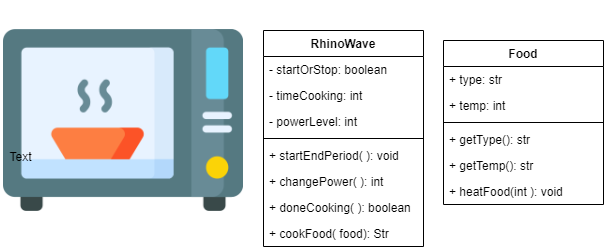

The diagram above was exported from draw.io. Its source (the exported page's mxGraphModel, read from the mxfile embedded in the PNG):
<mxGraphModel dx="1958" dy="401" grid="1" gridSize="10" guides="1" tooltips="1" connect="1" arrows="1" fold="1" page="1" pageScale="1" pageWidth="850" pageHeight="1100" math="0" shadow="0">
  <root>
    <mxCell id="0" />
    <mxCell id="1" parent="0" />
    <mxCell id="dK9VUW0qbNuwKzJaTNsI-1" value="" style="shape=image;verticalLabelPosition=bottom;labelBackgroundColor=#ffffff;verticalAlign=top;aspect=fixed;imageAspect=0;image=data:image/png,(base64 omitted: 16944 chars);" vertex="1" parent="1">
      <mxGeometry width="240" height="240" as="geometry" />
    </mxCell>
    <mxCell id="dK9VUW0qbNuwKzJaTNsI-6" value="RhinoWave" style="swimlane;fontStyle=1;align=center;verticalAlign=top;childLayout=stackLayout;horizontal=1;startSize=26;horizontalStack=0;resizeParent=1;resizeParentMax=0;resizeLast=0;collapsible=1;marginBottom=0;" vertex="1" parent="1">
      <mxGeometry x="260" y="30" width="160" height="216" as="geometry" />
    </mxCell>
    <mxCell id="dK9VUW0qbNuwKzJaTNsI-7" value="- startOrStop: boolean" style="text;strokeColor=none;fillColor=none;align=left;verticalAlign=top;spacingLeft=4;spacingRight=4;overflow=hidden;rotatable=0;points=[[0,0.5],[1,0.5]];portConstraint=eastwest;" vertex="1" parent="dK9VUW0qbNuwKzJaTNsI-6">
      <mxGeometry y="26" width="160" height="26" as="geometry" />
    </mxCell>
    <mxCell id="dK9VUW0qbNuwKzJaTNsI-10" value="- timeCooking: int" style="text;strokeColor=none;fillColor=none;align=left;verticalAlign=top;spacingLeft=4;spacingRight=4;overflow=hidden;rotatable=0;points=[[0,0.5],[1,0.5]];portConstraint=eastwest;" vertex="1" parent="dK9VUW0qbNuwKzJaTNsI-6">
      <mxGeometry y="52" width="160" height="26" as="geometry" />
    </mxCell>
    <mxCell id="dK9VUW0qbNuwKzJaTNsI-11" value="- powerLevel: int" style="text;strokeColor=none;fillColor=none;align=left;verticalAlign=top;spacingLeft=4;spacingRight=4;overflow=hidden;rotatable=0;points=[[0,0.5],[1,0.5]];portConstraint=eastwest;" vertex="1" parent="dK9VUW0qbNuwKzJaTNsI-6">
      <mxGeometry y="78" width="160" height="26" as="geometry" />
    </mxCell>
    <mxCell id="dK9VUW0qbNuwKzJaTNsI-8" value="" style="line;strokeWidth=1;fillColor=none;align=left;verticalAlign=middle;spacingTop=-1;spacingLeft=3;spacingRight=3;rotatable=0;labelPosition=right;points=[];portConstraint=eastwest;" vertex="1" parent="dK9VUW0qbNuwKzJaTNsI-6">
      <mxGeometry y="104" width="160" height="8" as="geometry" />
    </mxCell>
    <mxCell id="dK9VUW0qbNuwKzJaTNsI-9" value="+ startEndPeriod( ): void" style="text;strokeColor=none;fillColor=none;align=left;verticalAlign=top;spacingLeft=4;spacingRight=4;overflow=hidden;rotatable=0;points=[[0,0.5],[1,0.5]];portConstraint=eastwest;" vertex="1" parent="dK9VUW0qbNuwKzJaTNsI-6">
      <mxGeometry y="112" width="160" height="26" as="geometry" />
    </mxCell>
    <mxCell id="dK9VUW0qbNuwKzJaTNsI-13" value="+ changePower( ): int" style="text;strokeColor=none;fillColor=none;align=left;verticalAlign=top;spacingLeft=4;spacingRight=4;overflow=hidden;rotatable=0;points=[[0,0.5],[1,0.5]];portConstraint=eastwest;" vertex="1" parent="dK9VUW0qbNuwKzJaTNsI-6">
      <mxGeometry y="138" width="160" height="26" as="geometry" />
    </mxCell>
    <mxCell id="dK9VUW0qbNuwKzJaTNsI-14" value="+ doneCooking( ): boolean" style="text;strokeColor=none;fillColor=none;align=left;verticalAlign=top;spacingLeft=4;spacingRight=4;overflow=hidden;rotatable=0;points=[[0,0.5],[1,0.5]];portConstraint=eastwest;" vertex="1" parent="dK9VUW0qbNuwKzJaTNsI-6">
      <mxGeometry y="164" width="160" height="26" as="geometry" />
    </mxCell>
    <mxCell id="dK9VUW0qbNuwKzJaTNsI-15" value="+ cookFood( food): Str" style="text;strokeColor=none;fillColor=none;align=left;verticalAlign=top;spacingLeft=4;spacingRight=4;overflow=hidden;rotatable=0;points=[[0,0.5],[1,0.5]];portConstraint=eastwest;" vertex="1" parent="dK9VUW0qbNuwKzJaTNsI-6">
      <mxGeometry y="190" width="160" height="26" as="geometry" />
    </mxCell>
    <mxCell id="dK9VUW0qbNuwKzJaTNsI-12" value="Text" style="text;html=1;align=center;verticalAlign=middle;resizable=0;points=[];autosize=1;" vertex="1" parent="1">
      <mxGeometry x="-3" y="146" width="40" height="20" as="geometry" />
    </mxCell>
    <mxCell id="dK9VUW0qbNuwKzJaTNsI-2" value="Food" style="swimlane;fontStyle=1;align=center;verticalAlign=top;childLayout=stackLayout;horizontal=1;startSize=26;horizontalStack=0;resizeParent=1;resizeParentMax=0;resizeLast=0;collapsible=1;marginBottom=0;" vertex="1" parent="1">
      <mxGeometry x="440" y="40" width="160" height="164" as="geometry" />
    </mxCell>
    <mxCell id="dK9VUW0qbNuwKzJaTNsI-3" value="+ type: str" style="text;strokeColor=none;fillColor=none;align=left;verticalAlign=top;spacingLeft=4;spacingRight=4;overflow=hidden;rotatable=0;points=[[0,0.5],[1,0.5]];portConstraint=eastwest;" vertex="1" parent="dK9VUW0qbNuwKzJaTNsI-2">
      <mxGeometry y="26" width="160" height="26" as="geometry" />
    </mxCell>
    <mxCell id="dK9VUW0qbNuwKzJaTNsI-16" value="+ temp: int" style="text;strokeColor=none;fillColor=none;align=left;verticalAlign=top;spacingLeft=4;spacingRight=4;overflow=hidden;rotatable=0;points=[[0,0.5],[1,0.5]];portConstraint=eastwest;" vertex="1" parent="dK9VUW0qbNuwKzJaTNsI-2">
      <mxGeometry y="52" width="160" height="26" as="geometry" />
    </mxCell>
    <mxCell id="dK9VUW0qbNuwKzJaTNsI-4" value="" style="line;strokeWidth=1;fillColor=none;align=left;verticalAlign=middle;spacingTop=-1;spacingLeft=3;spacingRight=3;rotatable=0;labelPosition=right;points=[];portConstraint=eastwest;" vertex="1" parent="dK9VUW0qbNuwKzJaTNsI-2">
      <mxGeometry y="78" width="160" height="8" as="geometry" />
    </mxCell>
    <mxCell id="dK9VUW0qbNuwKzJaTNsI-5" value="+ getType(): str" style="text;strokeColor=none;fillColor=none;align=left;verticalAlign=top;spacingLeft=4;spacingRight=4;overflow=hidden;rotatable=0;points=[[0,0.5],[1,0.5]];portConstraint=eastwest;" vertex="1" parent="dK9VUW0qbNuwKzJaTNsI-2">
      <mxGeometry y="86" width="160" height="26" as="geometry" />
    </mxCell>
    <mxCell id="dK9VUW0qbNuwKzJaTNsI-17" value="+ getTemp(): str" style="text;strokeColor=none;fillColor=none;align=left;verticalAlign=top;spacingLeft=4;spacingRight=4;overflow=hidden;rotatable=0;points=[[0,0.5],[1,0.5]];portConstraint=eastwest;" vertex="1" parent="dK9VUW0qbNuwKzJaTNsI-2">
      <mxGeometry y="112" width="160" height="26" as="geometry" />
    </mxCell>
    <mxCell id="dK9VUW0qbNuwKzJaTNsI-18" value="+ heatFood(int ): void" style="text;strokeColor=none;fillColor=none;align=left;verticalAlign=top;spacingLeft=4;spacingRight=4;overflow=hidden;rotatable=0;points=[[0,0.5],[1,0.5]];portConstraint=eastwest;" vertex="1" parent="dK9VUW0qbNuwKzJaTNsI-2">
      <mxGeometry y="138" width="160" height="26" as="geometry" />
    </mxCell>
  </root>
</mxGraphModel>